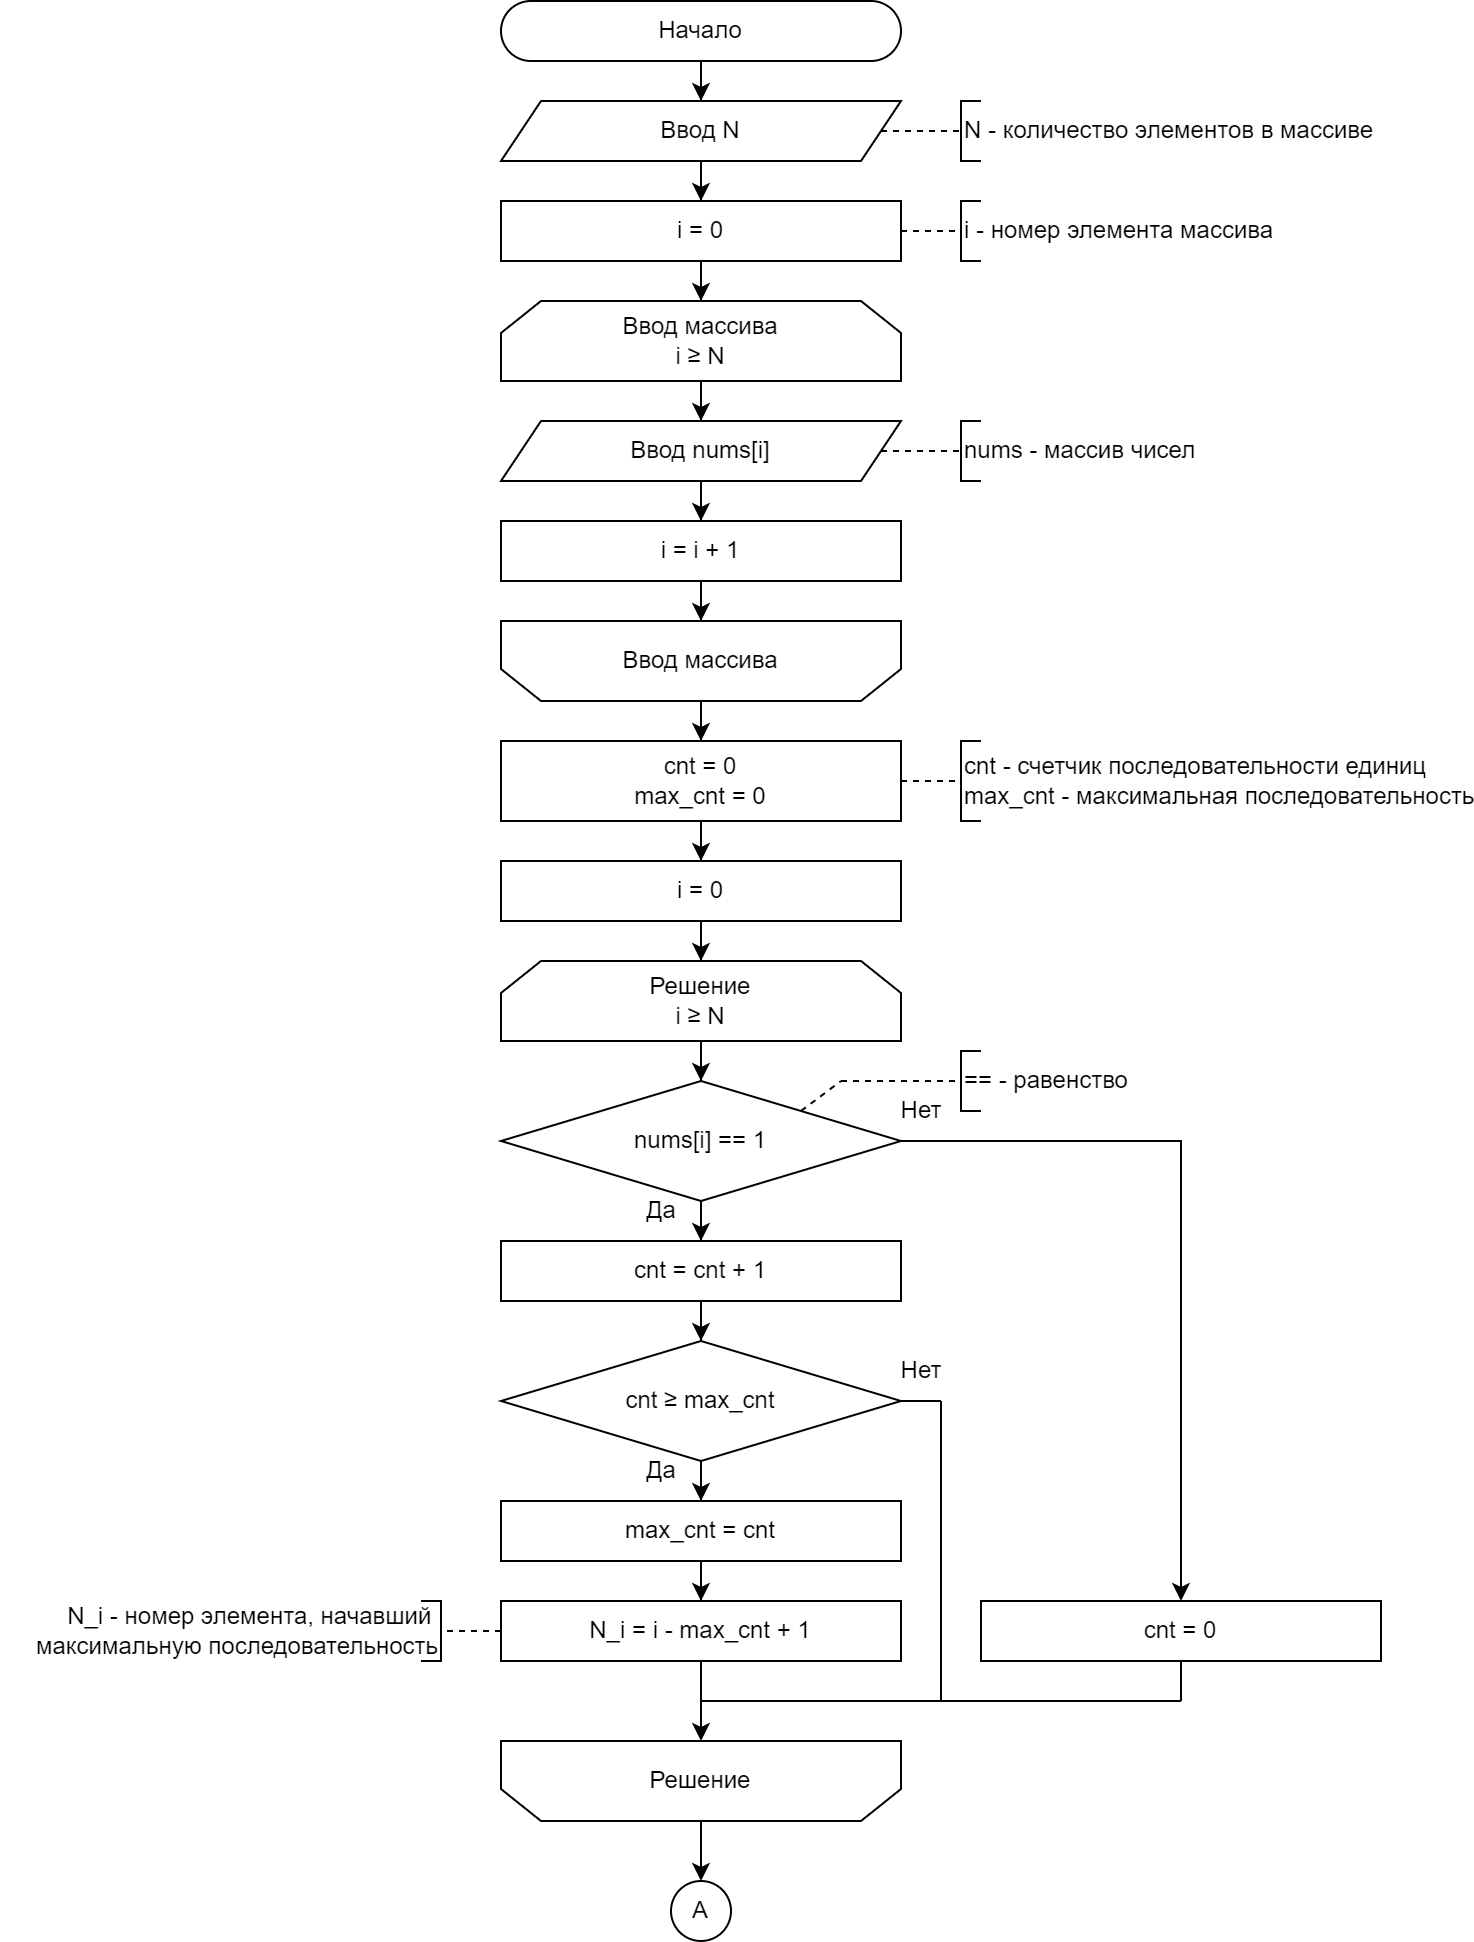

The diagram above was exported from draw.io. Its source (the exported page's mxGraphModel, read from the mxfile embedded in the PNG):
<mxGraphModel dx="2390" dy="1473" grid="1" gridSize="10" guides="1" tooltips="1" connect="1" arrows="1" fold="1" page="1" pageScale="1" pageWidth="827" pageHeight="1169" math="0" shadow="0">
  <root>
    <mxCell id="0" />
    <mxCell id="1" parent="0" />
    <mxCell id="2" style="edgeStyle=orthogonalEdgeStyle;rounded=0;orthogonalLoop=1;jettySize=auto;html=1;" edge="1" source="3" target="5" parent="1">
      <mxGeometry relative="1" as="geometry" />
    </mxCell>
    <mxCell id="3" value="Начало" style="rounded=1;whiteSpace=wrap;html=1;arcSize=50;" vertex="1" parent="1">
      <mxGeometry x="1920" y="10" width="200" height="30" as="geometry" />
    </mxCell>
    <mxCell id="4" style="edgeStyle=orthogonalEdgeStyle;rounded=0;orthogonalLoop=1;jettySize=auto;html=1;" edge="1" source="5" target="11" parent="1">
      <mxGeometry relative="1" as="geometry" />
    </mxCell>
    <mxCell id="5" value="Ввод N" style="shape=parallelogram;perimeter=parallelogramPerimeter;whiteSpace=wrap;html=1;fixedSize=1;" vertex="1" parent="1">
      <mxGeometry x="1920" y="60" width="200" height="30" as="geometry" />
    </mxCell>
    <mxCell id="6" value="N - количество элементов в массиве" style="strokeWidth=1;html=1;shape=mxgraph.flowchart.annotation_1;align=left;pointerEvents=1;" vertex="1" parent="1">
      <mxGeometry x="2150" y="60" width="10" height="30" as="geometry" />
    </mxCell>
    <mxCell id="7" value="" style="endArrow=none;html=1;rounded=0;entryX=0;entryY=0.5;entryDx=0;entryDy=0;entryPerimeter=0;exitX=1;exitY=0.5;exitDx=0;exitDy=0;dashed=1;" edge="1" source="5" target="6" parent="1">
      <mxGeometry width="50" height="50" relative="1" as="geometry">
        <mxPoint x="2120" y="85" as="sourcePoint" />
        <mxPoint x="2200" y="75" as="targetPoint" />
      </mxGeometry>
    </mxCell>
    <mxCell id="8" style="edgeStyle=orthogonalEdgeStyle;rounded=0;orthogonalLoop=1;jettySize=auto;html=1;" edge="1" source="9" target="15" parent="1">
      <mxGeometry relative="1" as="geometry" />
    </mxCell>
    <mxCell id="9" value="Ввод массива&lt;div&gt;i&amp;nbsp;&lt;span style=&quot;text-align: left;&quot;&gt;≥&lt;/span&gt;&amp;nbsp;N&lt;/div&gt;" style="shape=loopLimit;whiteSpace=wrap;html=1;" vertex="1" parent="1">
      <mxGeometry x="1920" y="160" width="200" height="40" as="geometry" />
    </mxCell>
    <mxCell id="10" style="edgeStyle=orthogonalEdgeStyle;rounded=0;orthogonalLoop=1;jettySize=auto;html=1;" edge="1" source="11" target="9" parent="1">
      <mxGeometry relative="1" as="geometry" />
    </mxCell>
    <mxCell id="11" value="i = 0" style="rounded=0;whiteSpace=wrap;html=1;" vertex="1" parent="1">
      <mxGeometry x="1920" y="110" width="200" height="30" as="geometry" />
    </mxCell>
    <mxCell id="12" value="i - номер элемента массива" style="strokeWidth=1;html=1;shape=mxgraph.flowchart.annotation_1;align=left;pointerEvents=1;" vertex="1" parent="1">
      <mxGeometry x="2150" y="110" width="10" height="30" as="geometry" />
    </mxCell>
    <mxCell id="13" value="" style="endArrow=none;html=1;rounded=0;entryX=0;entryY=0.5;entryDx=0;entryDy=0;entryPerimeter=0;exitX=1;exitY=0.5;exitDx=0;exitDy=0;dashed=1;" edge="1" source="11" target="12" parent="1">
      <mxGeometry width="50" height="50" relative="1" as="geometry">
        <mxPoint x="2120" y="145" as="sourcePoint" />
        <mxPoint x="2200" y="135" as="targetPoint" />
      </mxGeometry>
    </mxCell>
    <mxCell id="14" style="edgeStyle=orthogonalEdgeStyle;rounded=0;orthogonalLoop=1;jettySize=auto;html=1;" edge="1" source="15" target="19" parent="1">
      <mxGeometry relative="1" as="geometry" />
    </mxCell>
    <mxCell id="15" value="Ввод nums[i]" style="shape=parallelogram;perimeter=parallelogramPerimeter;whiteSpace=wrap;html=1;fixedSize=1;" vertex="1" parent="1">
      <mxGeometry x="1920" y="220" width="200" height="30" as="geometry" />
    </mxCell>
    <mxCell id="16" value="nums - массив чисел" style="strokeWidth=1;html=1;shape=mxgraph.flowchart.annotation_1;align=left;pointerEvents=1;" vertex="1" parent="1">
      <mxGeometry x="2150" y="220" width="10" height="30" as="geometry" />
    </mxCell>
    <mxCell id="17" value="" style="endArrow=none;html=1;rounded=0;entryX=0;entryY=0.5;entryDx=0;entryDy=0;entryPerimeter=0;exitX=1;exitY=0.5;exitDx=0;exitDy=0;dashed=1;" edge="1" source="15" target="16" parent="1">
      <mxGeometry width="50" height="50" relative="1" as="geometry">
        <mxPoint x="2120" y="235" as="sourcePoint" />
        <mxPoint x="2200" y="225" as="targetPoint" />
      </mxGeometry>
    </mxCell>
    <mxCell id="18" style="edgeStyle=orthogonalEdgeStyle;rounded=0;orthogonalLoop=1;jettySize=auto;html=1;" edge="1" source="19" target="21" parent="1">
      <mxGeometry relative="1" as="geometry" />
    </mxCell>
    <mxCell id="19" value="i = i + 1" style="rounded=0;whiteSpace=wrap;html=1;" vertex="1" parent="1">
      <mxGeometry x="1920" y="270" width="200" height="30" as="geometry" />
    </mxCell>
    <mxCell id="20" style="edgeStyle=orthogonalEdgeStyle;rounded=0;orthogonalLoop=1;jettySize=auto;html=1;" edge="1" source="21" target="23" parent="1">
      <mxGeometry relative="1" as="geometry" />
    </mxCell>
    <mxCell id="21" value="Ввод массива" style="shape=loopLimit;whiteSpace=wrap;html=1;direction=west;" vertex="1" parent="1">
      <mxGeometry x="1920" y="320" width="200" height="40" as="geometry" />
    </mxCell>
    <mxCell id="22" style="edgeStyle=orthogonalEdgeStyle;rounded=0;orthogonalLoop=1;jettySize=auto;html=1;" edge="1" source="23" target="27" parent="1">
      <mxGeometry relative="1" as="geometry" />
    </mxCell>
    <mxCell id="23" value="cnt = 0&lt;div&gt;max_cnt = 0&lt;/div&gt;" style="rounded=0;whiteSpace=wrap;html=1;" vertex="1" parent="1">
      <mxGeometry x="1920" y="380" width="200" height="40" as="geometry" />
    </mxCell>
    <mxCell id="24" value="cnt - счетчик последовательности единиц&lt;div&gt;max_cnt - максимальная последовательность&lt;/div&gt;" style="strokeWidth=1;html=1;shape=mxgraph.flowchart.annotation_1;align=left;pointerEvents=1;" vertex="1" parent="1">
      <mxGeometry x="2150" y="380" width="10" height="40" as="geometry" />
    </mxCell>
    <mxCell id="25" value="" style="endArrow=none;html=1;rounded=0;entryX=0;entryY=0.5;entryDx=0;entryDy=0;entryPerimeter=0;exitX=1;exitY=0.5;exitDx=0;exitDy=0;dashed=1;" edge="1" target="24" parent="1">
      <mxGeometry width="50" height="50" relative="1" as="geometry">
        <mxPoint x="2120" y="400" as="sourcePoint" />
        <mxPoint x="2200" y="390" as="targetPoint" />
      </mxGeometry>
    </mxCell>
    <mxCell id="26" style="edgeStyle=orthogonalEdgeStyle;rounded=0;orthogonalLoop=1;jettySize=auto;html=1;" edge="1" source="27" target="29" parent="1">
      <mxGeometry relative="1" as="geometry" />
    </mxCell>
    <mxCell id="27" value="i = 0" style="rounded=0;whiteSpace=wrap;html=1;" vertex="1" parent="1">
      <mxGeometry x="1920" y="440" width="200" height="30" as="geometry" />
    </mxCell>
    <mxCell id="28" style="edgeStyle=orthogonalEdgeStyle;rounded=0;orthogonalLoop=1;jettySize=auto;html=1;" edge="1" source="29" target="32" parent="1">
      <mxGeometry relative="1" as="geometry" />
    </mxCell>
    <mxCell id="29" value="Решение&lt;div&gt;i&amp;nbsp;&lt;span style=&quot;text-align: left;&quot;&gt;≥&lt;/span&gt;&amp;nbsp;N&lt;/div&gt;" style="shape=loopLimit;whiteSpace=wrap;html=1;" vertex="1" parent="1">
      <mxGeometry x="1920" y="490" width="200" height="40" as="geometry" />
    </mxCell>
    <mxCell id="30" style="edgeStyle=orthogonalEdgeStyle;rounded=0;orthogonalLoop=1;jettySize=auto;html=1;" edge="1" source="32" target="34" parent="1">
      <mxGeometry relative="1" as="geometry" />
    </mxCell>
    <mxCell id="31" style="edgeStyle=orthogonalEdgeStyle;rounded=0;orthogonalLoop=1;jettySize=auto;html=1;" edge="1" source="32" target="36" parent="1">
      <mxGeometry relative="1" as="geometry" />
    </mxCell>
    <mxCell id="32" value="nums[i] == 1" style="rhombus;whiteSpace=wrap;html=1;" vertex="1" parent="1">
      <mxGeometry x="1920" y="550" width="200" height="60" as="geometry" />
    </mxCell>
    <mxCell id="33" style="edgeStyle=orthogonalEdgeStyle;rounded=0;orthogonalLoop=1;jettySize=auto;html=1;" edge="1" source="34" target="38" parent="1">
      <mxGeometry relative="1" as="geometry" />
    </mxCell>
    <mxCell id="34" value="cnt = cnt + 1" style="rounded=0;whiteSpace=wrap;html=1;" vertex="1" parent="1">
      <mxGeometry x="1920" y="630" width="200" height="30" as="geometry" />
    </mxCell>
    <mxCell id="35" value="Да" style="text;html=1;align=center;verticalAlign=middle;resizable=0;points=[];autosize=1;strokeColor=none;fillColor=none;" vertex="1" parent="1">
      <mxGeometry x="1980" y="600" width="40" height="30" as="geometry" />
    </mxCell>
    <mxCell id="36" value="cnt = 0" style="rounded=0;whiteSpace=wrap;html=1;" vertex="1" parent="1">
      <mxGeometry x="2160" y="810" width="200" height="30" as="geometry" />
    </mxCell>
    <mxCell id="37" style="edgeStyle=orthogonalEdgeStyle;rounded=0;orthogonalLoop=1;jettySize=auto;html=1;" edge="1" source="38" target="40" parent="1">
      <mxGeometry relative="1" as="geometry" />
    </mxCell>
    <mxCell id="38" value="cnt&amp;nbsp;&lt;span style=&quot;text-align: left;&quot;&gt;≥&lt;/span&gt;&amp;nbsp;max_cnt" style="rhombus;whiteSpace=wrap;html=1;" vertex="1" parent="1">
      <mxGeometry x="1920" y="680" width="200" height="60" as="geometry" />
    </mxCell>
    <mxCell id="39" style="edgeStyle=orthogonalEdgeStyle;rounded=0;orthogonalLoop=1;jettySize=auto;html=1;" edge="1" source="40" target="42" parent="1">
      <mxGeometry relative="1" as="geometry" />
    </mxCell>
    <mxCell id="40" value="max_cnt = cnt" style="rounded=0;whiteSpace=wrap;html=1;" vertex="1" parent="1">
      <mxGeometry x="1920" y="760" width="200" height="30" as="geometry" />
    </mxCell>
    <mxCell id="41" style="edgeStyle=orthogonalEdgeStyle;rounded=0;orthogonalLoop=1;jettySize=auto;html=1;" edge="1" source="42" target="50" parent="1">
      <mxGeometry relative="1" as="geometry">
        <mxPoint x="2020" y="870" as="targetPoint" />
      </mxGeometry>
    </mxCell>
    <mxCell id="42" value="N_i = i - max_cnt + 1" style="rounded=0;whiteSpace=wrap;html=1;" vertex="1" parent="1">
      <mxGeometry x="1920" y="810" width="200" height="30" as="geometry" />
    </mxCell>
    <mxCell id="43" value="" style="endArrow=none;html=1;rounded=0;" edge="1" parent="1">
      <mxGeometry width="50" height="50" relative="1" as="geometry">
        <mxPoint x="2020" y="860" as="sourcePoint" />
        <mxPoint x="2260" y="860" as="targetPoint" />
      </mxGeometry>
    </mxCell>
    <mxCell id="44" value="" style="endArrow=none;html=1;rounded=0;exitX=1;exitY=0.5;exitDx=0;exitDy=0;" edge="1" source="38" parent="1">
      <mxGeometry width="50" height="50" relative="1" as="geometry">
        <mxPoint x="2060" y="780" as="sourcePoint" />
        <mxPoint x="2140" y="710" as="targetPoint" />
      </mxGeometry>
    </mxCell>
    <mxCell id="45" value="" style="endArrow=none;html=1;rounded=0;" edge="1" parent="1">
      <mxGeometry width="50" height="50" relative="1" as="geometry">
        <mxPoint x="2140" y="860" as="sourcePoint" />
        <mxPoint x="2140" y="710" as="targetPoint" />
      </mxGeometry>
    </mxCell>
    <mxCell id="46" value="Да" style="text;html=1;align=center;verticalAlign=middle;resizable=0;points=[];autosize=1;strokeColor=none;fillColor=none;" vertex="1" parent="1">
      <mxGeometry x="1980" y="730" width="40" height="30" as="geometry" />
    </mxCell>
    <mxCell id="47" value="Нет" style="text;html=1;align=center;verticalAlign=middle;resizable=0;points=[];autosize=1;strokeColor=none;fillColor=none;" vertex="1" parent="1">
      <mxGeometry x="2110" y="680" width="40" height="30" as="geometry" />
    </mxCell>
    <mxCell id="48" value="" style="endArrow=none;html=1;rounded=0;entryX=0.5;entryY=1;entryDx=0;entryDy=0;" edge="1" target="36" parent="1">
      <mxGeometry width="50" height="50" relative="1" as="geometry">
        <mxPoint x="2260" y="860" as="sourcePoint" />
        <mxPoint x="2180" y="780" as="targetPoint" />
      </mxGeometry>
    </mxCell>
    <mxCell id="49" style="edgeStyle=orthogonalEdgeStyle;rounded=0;orthogonalLoop=1;jettySize=auto;html=1;" edge="1" source="50" target="58" parent="1">
      <mxGeometry relative="1" as="geometry">
        <mxPoint x="2170" y="950" as="targetPoint" />
      </mxGeometry>
    </mxCell>
    <mxCell id="50" value="Решение" style="shape=loopLimit;whiteSpace=wrap;html=1;direction=west;" vertex="1" parent="1">
      <mxGeometry x="1920" y="880" width="200" height="40" as="geometry" />
    </mxCell>
    <mxCell id="51" value="Нет" style="text;html=1;align=center;verticalAlign=middle;resizable=0;points=[];autosize=1;strokeColor=none;fillColor=none;" vertex="1" parent="1">
      <mxGeometry x="2110" y="550" width="40" height="30" as="geometry" />
    </mxCell>
    <mxCell id="52" value="" style="strokeWidth=1;html=1;shape=mxgraph.flowchart.annotation_1;align=left;pointerEvents=1;flipH=1;" vertex="1" parent="1">
      <mxGeometry x="1880" y="810" width="10" height="30" as="geometry" />
    </mxCell>
    <mxCell id="53" value="" style="endArrow=none;html=1;rounded=0;entryX=0;entryY=0.5;entryDx=0;entryDy=0;entryPerimeter=0;dashed=1;exitX=0;exitY=0.5;exitDx=0;exitDy=0;" edge="1" source="42" target="52" parent="1">
      <mxGeometry width="50" height="50" relative="1" as="geometry">
        <mxPoint x="1910" y="825" as="sourcePoint" />
        <mxPoint x="1930" y="815" as="targetPoint" />
      </mxGeometry>
    </mxCell>
    <mxCell id="54" value="&lt;span style=&quot;&quot;&gt;N_i - номер элемента, начавший&amp;nbsp;&lt;/span&gt;&lt;div style=&quot;&quot;&gt;максимальную последовательность&lt;/div&gt;" style="text;html=1;align=right;verticalAlign=middle;resizable=0;points=[];autosize=1;strokeColor=none;fillColor=none;" vertex="1" parent="1">
      <mxGeometry x="1670" y="805" width="220" height="40" as="geometry" />
    </mxCell>
    <mxCell id="55" value="== - равенство" style="strokeWidth=1;html=1;shape=mxgraph.flowchart.annotation_1;align=left;pointerEvents=1;" vertex="1" parent="1">
      <mxGeometry x="2150" y="535" width="10" height="30" as="geometry" />
    </mxCell>
    <mxCell id="56" value="" style="endArrow=none;html=1;rounded=0;entryX=0;entryY=0.5;entryDx=0;entryDy=0;entryPerimeter=0;dashed=1;" edge="1" target="55" parent="1">
      <mxGeometry width="50" height="50" relative="1" as="geometry">
        <mxPoint x="2090" y="550" as="sourcePoint" />
        <mxPoint x="2240" y="525" as="targetPoint" />
      </mxGeometry>
    </mxCell>
    <mxCell id="57" value="" style="endArrow=none;html=1;rounded=0;dashed=1;exitX=1;exitY=0;exitDx=0;exitDy=0;" edge="1" source="32" parent="1">
      <mxGeometry width="50" height="50" relative="1" as="geometry">
        <mxPoint x="2070" y="565" as="sourcePoint" />
        <mxPoint x="2090" y="550" as="targetPoint" />
      </mxGeometry>
    </mxCell>
    <mxCell id="58" value="А" style="ellipse;whiteSpace=wrap;html=1;aspect=fixed;" vertex="1" parent="1">
      <mxGeometry x="2005" y="950" width="30" height="30" as="geometry" />
    </mxCell>
  </root>
</mxGraphModel>